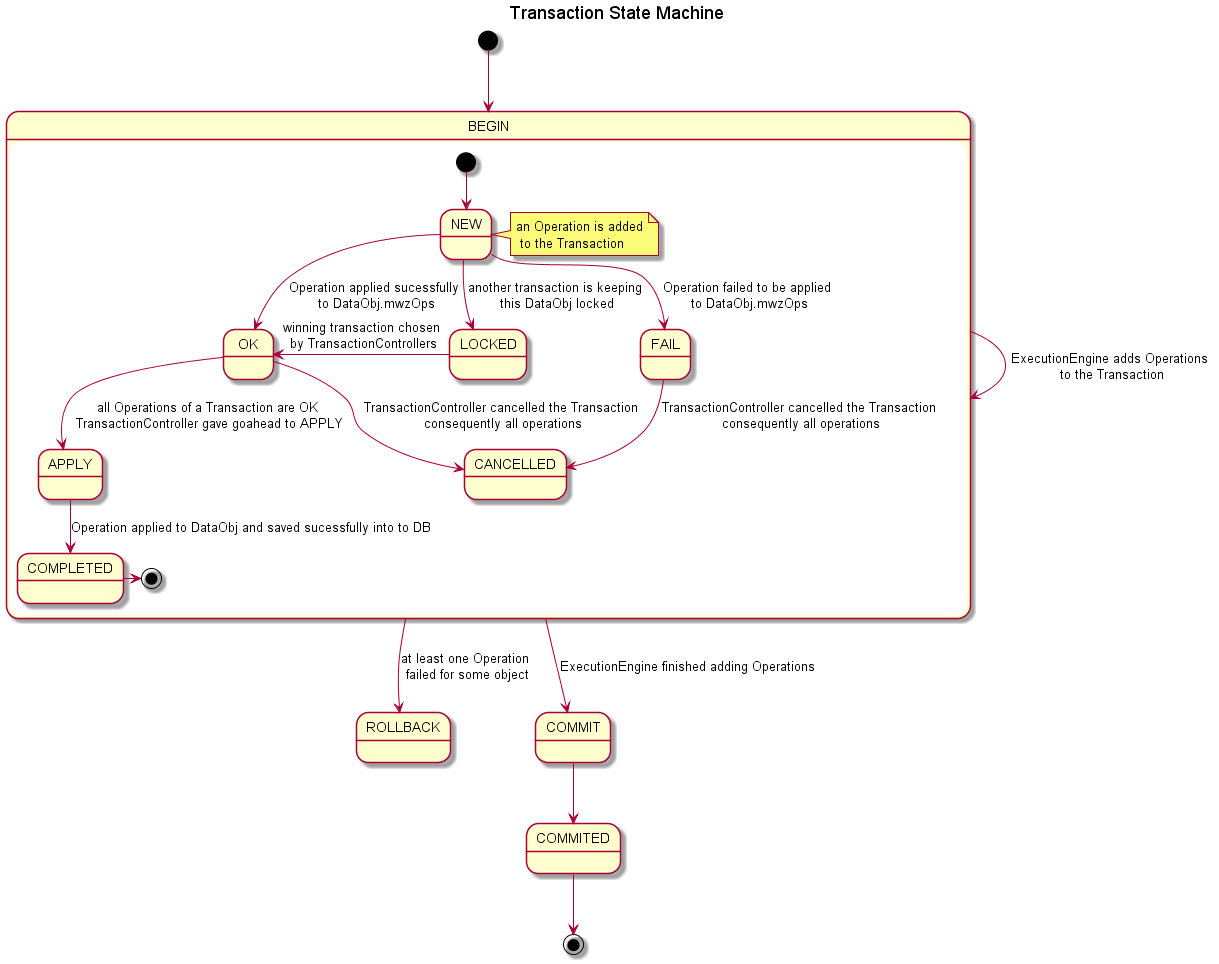

The diagram above was rendered by PlantUML. Its source (embedded in the PNG):
@startuml TransactionStateMachine

title Transaction State Machine

[*] --> BEGIN

BEGIN -> BEGIN: ExecutionEngine adds Operations\n to the Transaction

BEGIN --> ROLLBACK: at least one Operation\n failed for some object

BEGIN --> COMMIT: ExecutionEngine finished adding Operations

state BEGIN {
  [*] --> NEW
  note right of NEW: an Operation is added\n to the Transaction
  NEW --> OK: Operation applied sucessfully\n to DataObj.mwzOps
  NEW --> FAIL: Operation failed to be applied\n to DataObj.mwzOps
  NEW --> LOCKED: another transaction is keeping\n this DataObj locked
  LOCKED -left-> OK: winning transaction chosen\n by TransactionControllers
  OK --> APPLY: all Operations of a Transaction are OK\n TransactionController gave goahead to APPLY
  FAIL --> CANCELLED: TransactionController cancelled the Transaction\n consequently all operations
  OK --> CANCELLED: TransactionController cancelled the Transaction\n consequently all operations
  APPLY --> COMPLETED: Operation applied to DataObj and saved sucessfully into to DB
  COMPLETED -> [*]
}

COMMIT --> COMMITED

COMMITED --> [*]

@enduml